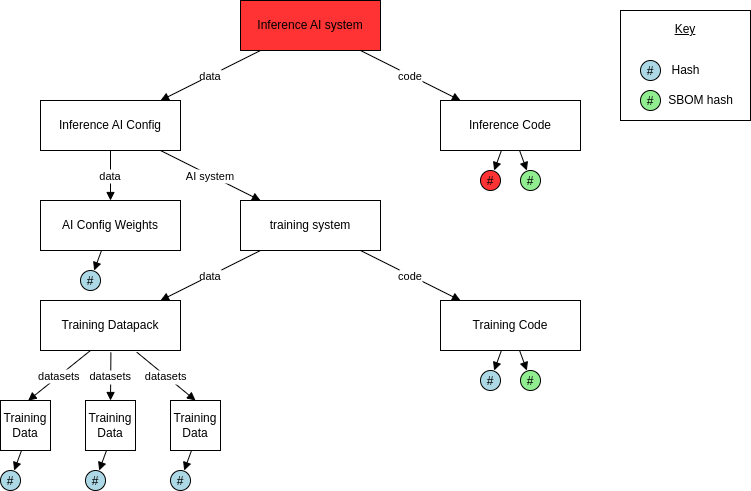

The diagram above was exported from draw.io. Its source (the exported page's mxGraphModel, read from the mxfile embedded in the PNG):
<mxGraphModel dx="1089" dy="1310" grid="1" gridSize="10" guides="1" tooltips="1" connect="1" arrows="1" fold="1" page="1" pageScale="1" pageWidth="827" pageHeight="1169" math="0" shadow="0">
  <root>
    <mxCell id="0" />
    <mxCell id="1" parent="0" />
    <mxCell id="To_syp7nnHQQ7MxRM_lv-21" value="&lt;u&gt;Key&lt;/u&gt;&lt;div&gt;&lt;u&gt;&lt;br&gt;&lt;/u&gt;&lt;/div&gt;&lt;div&gt;&lt;u&gt;&lt;br&gt;&lt;/u&gt;&lt;/div&gt;&lt;div&gt;&lt;u&gt;&lt;br&gt;&lt;/u&gt;&lt;/div&gt;&lt;div&gt;&lt;u&gt;&lt;br&gt;&lt;/u&gt;&lt;/div&gt;&lt;div&gt;&lt;br&gt;&lt;/div&gt;" style="rounded=0;whiteSpace=wrap;html=1;" vertex="1" parent="1">
      <mxGeometry x="680" y="10" width="130" height="110" as="geometry" />
    </mxCell>
    <mxCell id="582c4188-bda2-4170-bb41-38cbb46ea9fc" value="Inference AI system" style="shape=rectangle;whiteSpace=wrap;html=1;fillColor=#FF3333;" parent="1" vertex="1">
      <mxGeometry x="300" width="140" height="50" as="geometry" />
    </mxCell>
    <mxCell id="9c3908e1-4bfb-48d1-9693-9d854287abe0" value="Inference AI Config" style="shape=rectangle;whiteSpace=wrap;html=1;" parent="1" vertex="1">
      <mxGeometry x="100" y="100" width="140" height="50" as="geometry" />
    </mxCell>
    <mxCell id="6cdf7f03-fd1d-457e-a68b-318f61412a86" value="Inference Code" style="shape=rectangle;whiteSpace=wrap;html=1;" parent="1" vertex="1">
      <mxGeometry x="500" y="100" width="140" height="50" as="geometry" />
    </mxCell>
    <mxCell id="f6f2c12b-f920-49fb-8400-0cd63fbe1bb7" value="AI Config Weights" style="shape=rectangle;whiteSpace=wrap;html=1;" parent="1" vertex="1">
      <mxGeometry x="100" y="200" width="140" height="50" as="geometry" />
    </mxCell>
    <mxCell id="ff930edf-ed37-41b4-9daf-1bd2a908f1e5" value="training system" style="shape=rectangle;whiteSpace=wrap;html=1;" parent="1" vertex="1">
      <mxGeometry x="300" y="200" width="140" height="50" as="geometry" />
    </mxCell>
    <mxCell id="c0fb7189-8188-4cd6-afbc-0d06f48d0728" value="Training Datapack" style="shape=rectangle;whiteSpace=wrap;html=1;" parent="1" vertex="1">
      <mxGeometry x="100" y="300" width="140" height="50" as="geometry" />
    </mxCell>
    <mxCell id="ef5375f6-b424-4409-88b1-ef7c712caf2e" value="Training Code" style="shape=rectangle;whiteSpace=wrap;html=1;" parent="1" vertex="1">
      <mxGeometry x="500" y="300" width="140" height="50" as="geometry" />
    </mxCell>
    <mxCell id="b3088886-1ed7-43b1-8870-40614d8d2d12" value="#" style="shape=ellipse;fillColor=#FF3333;" parent="1" vertex="1">
      <mxGeometry x="540" y="170" width="20" height="20" as="geometry" />
    </mxCell>
    <mxCell id="0e64fc44-18be-4392-980d-6673edec1cdf" value="#" style="shape=ellipse;fillColor=#90ee90;" parent="1" vertex="1">
      <mxGeometry x="580" y="170" width="20" height="20" as="geometry" />
    </mxCell>
    <mxCell id="60ce80da-3e46-450c-bc76-13cda63f55ba" value="#" style="shape=ellipse;fillColor=#add8e6;" parent="1" vertex="1">
      <mxGeometry x="540" y="370" width="20" height="20" as="geometry" />
    </mxCell>
    <mxCell id="1c8be994-eaf7-4199-a79e-4fcdf023419e" value="#" style="shape=ellipse;fillColor=#90ee90;" parent="1" vertex="1">
      <mxGeometry x="580" y="370" width="20" height="20" as="geometry" />
    </mxCell>
    <mxCell id="994368ad-1710-476b-a64e-bf71bdab0445" value="data" style="endArrow=block;" parent="1" source="582c4188-bda2-4170-bb41-38cbb46ea9fc" target="9c3908e1-4bfb-48d1-9693-9d854287abe0" edge="1">
      <mxGeometry width="120" height="40" as="geometry" />
    </mxCell>
    <mxCell id="5ea50141-35b5-441a-b9d5-832e0dfbf4ee" value="code" style="endArrow=block;" parent="1" source="582c4188-bda2-4170-bb41-38cbb46ea9fc" target="6cdf7f03-fd1d-457e-a68b-318f61412a86" edge="1">
      <mxGeometry width="120" height="40" as="geometry" />
    </mxCell>
    <mxCell id="6ad60e40-1077-4f14-b704-f40665c06971" value="data" style="endArrow=block;" parent="1" source="9c3908e1-4bfb-48d1-9693-9d854287abe0" target="f6f2c12b-f920-49fb-8400-0cd63fbe1bb7" edge="1">
      <mxGeometry width="120" height="40" as="geometry" />
    </mxCell>
    <mxCell id="b844bfd3-7ea8-4b1a-b94a-8b635a4080ad" value="AI system" style="endArrow=block;" parent="1" source="9c3908e1-4bfb-48d1-9693-9d854287abe0" target="ff930edf-ed37-41b4-9daf-1bd2a908f1e5" edge="1">
      <mxGeometry width="120" height="40" as="geometry" />
    </mxCell>
    <mxCell id="7c2766c3-3066-4e22-807a-502211306fa0" value="data" style="endArrow=block;" parent="1" source="ff930edf-ed37-41b4-9daf-1bd2a908f1e5" target="c0fb7189-8188-4cd6-afbc-0d06f48d0728" edge="1">
      <mxGeometry width="120" height="40" as="geometry" />
    </mxCell>
    <mxCell id="a284b97b-8811-487a-983c-c2b941c5aaae" value="code" style="endArrow=block;" parent="1" source="ff930edf-ed37-41b4-9daf-1bd2a908f1e5" target="ef5375f6-b424-4409-88b1-ef7c712caf2e" edge="1">
      <mxGeometry width="120" height="40" as="geometry" />
    </mxCell>
    <mxCell id="5f9ba3ed-bdbb-4c62-af71-e0f8b6e301f8" style="endArrow=block;" parent="1" source="6cdf7f03-fd1d-457e-a68b-318f61412a86" target="b3088886-1ed7-43b1-8870-40614d8d2d12" edge="1">
      <mxGeometry width="120" height="40" as="geometry" />
    </mxCell>
    <mxCell id="e14736e7-3425-416f-8998-26f47f66938a" style="endArrow=block;" parent="1" source="6cdf7f03-fd1d-457e-a68b-318f61412a86" target="0e64fc44-18be-4392-980d-6673edec1cdf" edge="1">
      <mxGeometry width="120" height="40" as="geometry" />
    </mxCell>
    <mxCell id="eac680a3-d97e-4f20-8f9f-678b7afb8f2a" style="endArrow=block;" parent="1" source="ef5375f6-b424-4409-88b1-ef7c712caf2e" target="60ce80da-3e46-450c-bc76-13cda63f55ba" edge="1">
      <mxGeometry width="120" height="40" as="geometry" />
    </mxCell>
    <mxCell id="159084df-42dc-4756-b7d9-058bd9f50d34" style="endArrow=block;" parent="1" source="ef5375f6-b424-4409-88b1-ef7c712caf2e" target="1c8be994-eaf7-4199-a79e-4fcdf023419e" edge="1">
      <mxGeometry width="120" height="40" as="geometry" />
    </mxCell>
    <mxCell id="To_syp7nnHQQ7MxRM_lv-1" value="#" style="shape=ellipse;fillColor=#add8e6;" vertex="1" parent="1">
      <mxGeometry x="140" y="270" width="20" height="20" as="geometry" />
    </mxCell>
    <mxCell id="To_syp7nnHQQ7MxRM_lv-2" style="endArrow=block;" edge="1" parent="1" target="To_syp7nnHQQ7MxRM_lv-1">
      <mxGeometry width="120" height="40" as="geometry">
        <mxPoint x="161" y="250" as="sourcePoint" />
      </mxGeometry>
    </mxCell>
    <mxCell id="To_syp7nnHQQ7MxRM_lv-5" value="#" style="shape=ellipse;fillColor=#add8e6;" vertex="1" parent="1">
      <mxGeometry x="60" y="470" width="20" height="20" as="geometry" />
    </mxCell>
    <mxCell id="To_syp7nnHQQ7MxRM_lv-6" style="endArrow=block;" edge="1" parent="1" target="To_syp7nnHQQ7MxRM_lv-5">
      <mxGeometry width="120" height="40" as="geometry">
        <mxPoint x="81" y="450" as="sourcePoint" />
      </mxGeometry>
    </mxCell>
    <mxCell id="To_syp7nnHQQ7MxRM_lv-7" value="Training Data" style="shape=rectangle;whiteSpace=wrap;html=1;" vertex="1" parent="1">
      <mxGeometry x="60" y="400" width="50" height="50" as="geometry" />
    </mxCell>
    <mxCell id="To_syp7nnHQQ7MxRM_lv-8" value="Training Data" style="shape=rectangle;whiteSpace=wrap;html=1;" vertex="1" parent="1">
      <mxGeometry x="145" y="400" width="50" height="50" as="geometry" />
    </mxCell>
    <mxCell id="To_syp7nnHQQ7MxRM_lv-9" value="Training Data" style="shape=rectangle;whiteSpace=wrap;html=1;" vertex="1" parent="1">
      <mxGeometry x="230" y="400" width="50" height="50" as="geometry" />
    </mxCell>
    <mxCell id="To_syp7nnHQQ7MxRM_lv-10" value="datasets" style="endArrow=block;entryX=0.553;entryY=0.002;entryDx=0;entryDy=0;entryPerimeter=0;" edge="1" parent="1" target="To_syp7nnHQQ7MxRM_lv-7">
      <mxGeometry width="120" height="40" as="geometry">
        <mxPoint x="150" y="350" as="sourcePoint" />
        <mxPoint x="50" y="400" as="targetPoint" />
      </mxGeometry>
    </mxCell>
    <mxCell id="To_syp7nnHQQ7MxRM_lv-12" value="datasets" style="endArrow=block;entryX=0.5;entryY=0;entryDx=0;entryDy=0;exitX=0.503;exitY=1.039;exitDx=0;exitDy=0;exitPerimeter=0;" edge="1" parent="1" source="c0fb7189-8188-4cd6-afbc-0d06f48d0728" target="To_syp7nnHQQ7MxRM_lv-8">
      <mxGeometry width="120" height="40" as="geometry">
        <mxPoint x="160" y="360" as="sourcePoint" />
        <mxPoint x="98" y="390" as="targetPoint" />
      </mxGeometry>
    </mxCell>
    <mxCell id="To_syp7nnHQQ7MxRM_lv-13" value="datasets" style="endArrow=block;entryX=0.5;entryY=0;entryDx=0;entryDy=0;exitX=0.688;exitY=1.034;exitDx=0;exitDy=0;exitPerimeter=0;" edge="1" parent="1" source="c0fb7189-8188-4cd6-afbc-0d06f48d0728" target="To_syp7nnHQQ7MxRM_lv-9">
      <mxGeometry width="120" height="40" as="geometry">
        <mxPoint x="180" y="362" as="sourcePoint" />
        <mxPoint x="180" y="390" as="targetPoint" />
      </mxGeometry>
    </mxCell>
    <mxCell id="To_syp7nnHQQ7MxRM_lv-14" value="#" style="shape=ellipse;fillColor=#add8e6;" vertex="1" parent="1">
      <mxGeometry x="145" y="470" width="20" height="20" as="geometry" />
    </mxCell>
    <mxCell id="To_syp7nnHQQ7MxRM_lv-15" style="endArrow=block;" edge="1" target="To_syp7nnHQQ7MxRM_lv-14" parent="1">
      <mxGeometry width="120" height="40" as="geometry">
        <mxPoint x="166" y="450" as="sourcePoint" />
      </mxGeometry>
    </mxCell>
    <mxCell id="To_syp7nnHQQ7MxRM_lv-17" style="endArrow=block;" edge="1" target="To_syp7nnHQQ7MxRM_lv-18" parent="1">
      <mxGeometry width="120" height="40" as="geometry">
        <mxPoint x="251" y="450" as="sourcePoint" />
      </mxGeometry>
    </mxCell>
    <mxCell id="To_syp7nnHQQ7MxRM_lv-18" value="#" style="shape=ellipse;fillColor=#add8e6;" vertex="1" parent="1">
      <mxGeometry x="230" y="470" width="20" height="20" as="geometry" />
    </mxCell>
    <mxCell id="To_syp7nnHQQ7MxRM_lv-19" value="#" style="shape=ellipse;fillColor=#90ee90;" vertex="1" parent="1">
      <mxGeometry x="700" y="90" width="20" height="20" as="geometry" />
    </mxCell>
    <mxCell id="To_syp7nnHQQ7MxRM_lv-20" value="#" style="shape=ellipse;fillColor=#add8e6;" vertex="1" parent="1">
      <mxGeometry x="700" y="60" width="20" height="20" as="geometry" />
    </mxCell>
    <mxCell id="To_syp7nnHQQ7MxRM_lv-22" value="Hash" style="text;html=1;align=center;verticalAlign=middle;resizable=0;points=[];autosize=1;strokeColor=none;fillColor=none;" vertex="1" parent="1">
      <mxGeometry x="720" y="55" width="50" height="30" as="geometry" />
    </mxCell>
    <mxCell id="To_syp7nnHQQ7MxRM_lv-23" value="SBOM hash" style="text;html=1;align=center;verticalAlign=middle;resizable=0;points=[];autosize=1;strokeColor=none;fillColor=none;" vertex="1" parent="1">
      <mxGeometry x="720" y="85" width="80" height="30" as="geometry" />
    </mxCell>
  </root>
</mxGraphModel>